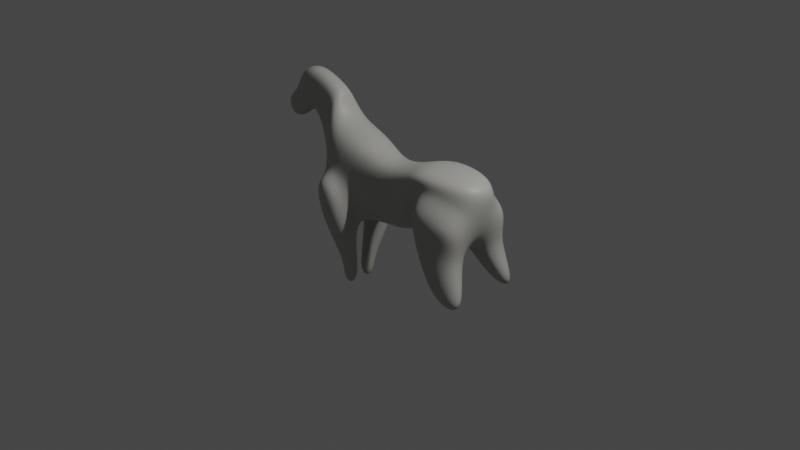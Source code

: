 # Source: horse.blend  (saved by Blender 3.5.10; exported with 4.5.12 LTS)
import bpy
from mathutils import Matrix  # noqa: F401  (used for matrix-valued properties, if any)

bpy.ops.wm.read_factory_settings(use_empty=True)
scene = bpy.context.scene
scene.name = 'Scene'

# ---- collections
col_collection = bpy.data.collections.new('Collection'); scene.collection.children.link(col_collection)

# ---- materials (node trees are filled in below, after node groups)
mat_material = bpy.data.materials.new('Material')
mat_material.alpha_threshold = 0.0
mat_material.use_transparent_shadow = False
mat_material.roughness = 0.5
mat_material.line_color = (0.0, 0.0, 0.0, 1.0)

# ---- material node trees
mat_material.use_nodes = True; mat_material.node_tree.nodes.clear()
_N = mat_material.node_tree.nodes; _L = mat_material.node_tree.links
n0 = _N.new('ShaderNodeOutputMaterial'); n0.name = 'Material Output'; n0.location = (300, 300)
n1 = _N.new('ShaderNodeBsdfPrincipled'); n1.name = 'Principled BSDF'; n1.location = (10, 300)
n1.distribution = 'GGX'
n1.subsurface_method = 'RANDOM_WALK_SKIN'
n1.inputs[0].default_value = (0.4621, 0.4564, 0.4287, 1.0)
n1.inputs[3].default_value = 1.45
n1.inputs[27].default_value = (0.0, 0.0, 0.0, 1.0)
n1.inputs[28].default_value = 1.0
_L.new(n1.outputs[0], n0.inputs[0])
n0.is_active_output = True

# ---- world
world_world = bpy.data.worlds.new('World'); scene.world = world_world
world_world.use_nodes = True; world_world.node_tree.nodes.clear()
_N = world_world.node_tree.nodes; _L = world_world.node_tree.links
n0 = _N.new('ShaderNodeOutputWorld'); n0.name = 'World Output'; n0.location = (300, 300)
n1 = _N.new('ShaderNodeBackground'); n1.name = 'Background'; n1.location = (10, 300)
n1.inputs[0].default_value = (0.05088, 0.05088, 0.05088, 1.0)
_L.new(n1.outputs[0], n0.inputs[0])
n0.is_active_output = True
world_world.color = (0.05088, 0.05088, 0.05088)
world_world.use_sun_shadow = False
world_world.sun_shadow_jitter_overblur = 0.0

# ---- cameras
cam_camera = bpy.data.cameras.new('Camera')
cam_camera.clip_end = 100.0
cam_camera.ortho_scale = 7.314

# ---- lights
light_light = bpy.data.lights.new('Light', 'POINT')
light_light.transmission_factor = 0.0
light_light.energy = 1000.0
light_light.shadow_soft_size = 0.1
light_light.shadow_maximum_resolution = 0.006
light_light.use_absolute_resolution = True

# ---- meshes
me_cube = bpy.data.meshes.new('Cube')
me_cube.from_pydata([(1.0, 0.6472, 1.0), (1.0, 0.2864, -0.4112), (1.0, -0.6472, 1.0), (1.0, -0.2864, -0.4112), (-0.8702, 0.6472, 1.056), (-1.0, 0.3194, -1.0), (-0.8702, -0.6472, 1.056), (-1.0, -0.3194, -1.0), (2.464, 0.5506, 1.0), (2.138, 0.1898, -0.7614), (2.464, -0.5506, 1.0), (2.138, -0.1898, -0.7614), (-0.1747, 0.3933, -0.8896), (-0.1747, -0.3933, 0.6369), (-0.1747, -0.3933, -0.8896), (-0.1747, 0.3933, 0.6369), (-1.815, 0.3194, -0.8323), (-1.815, -0.3194, -0.8323), (-1.655, -0.6472, 1.262), (-1.655, 0.6472, 1.262), (0.5885, -0.5583, -0.7143), (0.5885, 0.5583, 0.8728), (0.5885, 0.5583, -0.7143), (0.5885, -0.5583, 0.8728), (-2.564, 0.3172, 0.9673), (-2.564, -0.2062, 0.9673), (-1.964, -0.2062, 1.89), (-1.964, 0.3172, 1.89), (-2.874, 0.3172, 1.15), (-2.874, -0.2062, 1.15), (-2.867, -0.2062, 2.251), (-2.867, 0.3172, 2.251), (-3.259, 0.2554, 0.8931), (-3.259, -0.1444, 0.8931), (-3.313, -0.1444, 1.627), (-3.313, 0.2554, 1.627), (-3.805, 0.1489, 0.8365), (-3.805, -0.03798, 0.8365), (-3.869, -0.03798, 1.18), (-3.869, 0.1489, 1.18), (-3.428, 0.1948, 0.7954), (-3.428, -0.0838, 0.7954), (-3.719, 0.1206, 0.8004), (-3.719, -0.009637, 0.8004), (1.0, 0.6472, 0.8467), (-1.227, -0.6472, 0.1311), (1.0, -0.6472, 0.8467), (-1.227, 0.6472, 0.1311), (2.464, 0.5506, 0.4504), (2.464, -0.5506, 0.4504), (-0.1747, 0.3933, -0.1263), (-0.1747, -0.3933, -0.1263), (-1.907, -0.6472, 0.1311), (-1.907, 0.6472, 0.1311), (0.5885, -0.5583, 0.07925), (0.5885, 0.5583, 0.07925), (-2.264, -0.2062, 1.429), (-2.264, 0.3172, 1.429), (-2.871, -0.2062, 1.7), (-2.871, 0.3172, 1.7), (-3.464, -0.1444, 1.26), (-3.464, 0.2554, 1.26), (-3.901, -0.03798, 1.008), (-3.901, 0.1489, 1.008), (-3.313, 0.2863, 1.939), (-3.313, -0.1753, 1.939), (-3.067, -0.1753, 1.022), (-3.067, 0.2863, 1.022), (-3.168, 0.2863, 1.48), (-3.168, -0.1753, 1.48), (-2.158, -0.3344, -0.4653), (-2.158, 0.4131, -0.4653), (-1.874, 0.4131, 1.708), (-1.874, -0.3344, 1.708), (-2.16, 0.4131, 1.052), (-2.16, -0.3344, 1.052), (1.026, 1.046, 0.3963), (1.026, 1.046, -0.2074), (1.026, -1.046, 0.3963), (1.026, -1.046, -0.2074), (2.49, 0.949, 0.0), (2.164, 0.949, -0.5576), (2.49, -0.949, 0.0), (2.164, -0.949, -0.5576), (1.807, -0.6819, -1.701), (2.715, -0.5853, -1.758), (2.715, 0.5853, -1.758), (1.807, 0.6819, -1.701), (1.833, -1.08, -1.701), (2.741, -0.9837, -1.758), (2.741, 0.9837, -1.758), (1.833, 1.08, -1.701), (-1.227, 1.062, 0.1311), (-1.0, 1.062, -1.0), (-1.907, 1.062, 0.1311), (-1.815, 1.062, -0.8323), (-1.0, -1.062, -1.0), (-1.815, -1.062, -0.8323), (-1.227, -1.062, 0.1311), (-1.907, -1.062, 0.1311), (-1.307, -0.1029, -2.157), (-1.647, -0.1029, -2.137), (-1.647, 0.1029, -2.137), (-1.307, 0.1029, -2.157), (-1.307, -0.4076, -2.157), (-1.647, -0.4076, -2.137), (-1.647, 0.4076, -2.137), (-1.307, 0.4076, -2.157), (-1.343, -0.1029, -2.777), (-1.684, -0.1029, -2.757), (-1.684, 0.1029, -2.757), (-1.343, 0.1029, -2.777), (-1.343, -0.4076, -2.777), (-1.684, -0.4076, -2.757), (-1.684, 0.4076, -2.757), (-1.343, 0.4076, -2.777)], [], [(15, 4, 6, 13), (51, 13, 6, 45), (5, 7, 17, 16), (22, 1, 3, 20), (83, 79, 88, 89), (55, 21, 0, 44), (48, 8, 10, 49), (44, 0, 8, 48), (3, 1, 9, 11), (0, 2, 10, 8), (47, 4, 15, 50), (5, 12, 14, 7), (54, 23, 13, 51), (21, 15, 13, 23), (71, 70, 25, 24), (6, 4, 19, 18), (47, 5, 93, 92), (45, 6, 18, 52), (0, 21, 23, 2), (46, 2, 23, 54), (50, 15, 21, 55), (12, 22, 20, 14), (57, 24, 28, 59), (73, 72, 27, 26), (75, 73, 26, 56), (74, 71, 24, 57), (65, 64, 35, 34), (24, 25, 29, 28), (26, 27, 31, 30), (56, 26, 30, 58), (60, 34, 38, 62), (69, 65, 34, 60), (68, 67, 32, 61), (67, 66, 33, 32), (62, 38, 39, 63), (61, 32, 36, 63), (37, 36, 42, 43), (34, 35, 39, 38), (40, 41, 43, 42), (33, 37, 43, 41), (32, 33, 41, 40), (36, 32, 40, 42), (35, 61, 63, 39), (37, 62, 63, 36), (64, 68, 61, 35), (66, 69, 60, 33), (33, 60, 62, 37), (25, 56, 58, 29), (72, 74, 57, 27), (70, 75, 56, 25), (27, 57, 59, 31), (12, 50, 55, 22), (3, 46, 54, 20), (45, 52, 99, 98), (4, 47, 53, 19), (20, 54, 51, 14), (5, 47, 50, 12), (44, 48, 80, 76), (9, 48, 49, 11), (22, 55, 44, 1), (2, 46, 49, 10), (14, 51, 45, 7), (29, 58, 69, 66), (31, 59, 68, 64), (28, 29, 66, 67), (59, 28, 67, 68), (58, 30, 65, 69), (30, 31, 64, 65), (17, 52, 75, 70), (19, 53, 74, 72), (53, 16, 71, 74), (52, 18, 73, 75), (18, 19, 72, 73), (16, 17, 70, 71), (78, 79, 83, 82), (77, 76, 80, 81), (49, 46, 78, 82), (48, 9, 81, 80), (1, 77, 91, 87), (46, 3, 79, 78), (1, 44, 76, 77), (11, 49, 82, 83), (84, 85, 89, 88), (86, 87, 91, 90), (79, 3, 84, 88), (3, 11, 85, 84), (77, 81, 90, 91), (81, 9, 86, 90), (9, 1, 87, 86), (11, 83, 89, 85), (92, 93, 95, 94), (96, 98, 99, 97), (7, 45, 98, 96), (16, 53, 94, 95), (53, 47, 92, 94), (52, 17, 97, 99), (7, 96, 104, 100), (95, 93, 107, 106), (102, 106, 114, 110), (101, 100, 108, 109), (93, 5, 103, 107), (17, 7, 100, 101), (16, 95, 106, 102), (97, 17, 101, 105), (96, 97, 105, 104), (5, 16, 102, 103), (109, 108, 112, 113), (111, 110, 114, 115), (100, 104, 112, 108), (106, 107, 115, 114), (103, 102, 110, 111), (105, 101, 109, 113), (107, 103, 111, 115), (104, 105, 113, 112)])
me_cube.polygons.foreach_set('use_smooth', [True] * 114)
_uv = me_cube.uv_layers.new(name='UVMap')
_uv.uv.foreach_set('vector', [0.7718, 0.5, 0.875, 0.5, 0.875, 0.75, 0.7718, 0.75, 0.5, 0.8968, 0.625, 0.8968, 0.625, 1.0, 0.5, 1.0, 0.125, 0.5, 0.125, 0.75, 0.125, 0.75, 0.125, 0.5, 0.3236, 0.5, 0.375, 0.5, 0.375, 0.75, 0.3236, 0.75, 0.375, 0.75, 0.375, 0.75, 0.375, 0.75, 0.375, 0.75, 0.5, 0.4486, 0.625, 0.4486, 0.625, 0.5, 0.5, 0.5, 0.5, 0.5, 0.625, 0.5, 0.625, 0.75, 0.5, 0.75, 0.5, 0.5, 0.625, 0.5, 0.625, 0.5, 0.5, 0.5, 0.375, 0.75, 0.375, 0.5, 0.375, 0.5, 0.375, 0.75, 0.625, 0.5, 0.625, 0.75, 0.625, 0.75, 0.625, 0.5, 0.5, 0.25, 0.625, 0.25, 0.625, 0.3532, 0.5, 0.3532, 0.125, 0.5, 0.2282, 0.5, 0.2282, 0.75, 0.125, 0.75, 0.5, 0.8014, 0.625, 0.8014, 0.625, 0.8968, 0.5, 0.8968, 0.6764, 0.5, 0.7718, 0.5, 0.7718, 0.75, 0.6764, 0.75, 0.125, 0.5, 0.125, 0.75, 0.125, 0.75, 0.125, 0.5, 0.875, 0.75, 0.875, 0.5, 0.875, 0.5, 0.875, 0.75, 0.5, 0.25, 0.375, 0.25, 0.375, 0.25, 0.5, 0.25, 0.5, 1.0, 0.625, 1.0, 0.625, 1.0, 0.5, 1.0, 0.625, 0.5, 0.6764, 0.5, 0.6764, 0.75, 0.625, 0.75, 0.5, 0.75, 0.625, 0.75, 0.625, 0.8014, 0.5, 0.8014, 0.5, 0.3532, 0.625, 0.3532, 0.625, 0.4486, 0.5, 0.4486, 0.2282, 0.5, 0.3236, 0.5, 0.3236, 0.75, 0.2282, 0.75, 0.5, 0.25, 0.375, 0.25, 0.375, 0.25, 0.5, 0.25, 0.875, 0.75, 0.875, 0.5, 0.875, 0.5, 0.875, 0.75, 0.5, 1.0, 0.625, 1.0, 0.625, 1.0, 0.5, 1.0, 0.5, 0.25, 0.375, 0.25, 0.375, 0.25, 0.5, 0.25, 0.875, 0.75, 0.875, 0.5, 0.875, 0.5, 0.875, 0.75, 0.125, 0.5, 0.125, 0.75, 0.125, 0.75, 0.125, 0.5, 0.875, 0.75, 0.875, 0.5, 0.875, 0.5, 0.875, 0.75, 0.5, 1.0, 0.625, 1.0, 0.625, 1.0, 0.5, 1.0, 0.5, 1.0, 0.625, 1.0, 0.625, 1.0, 0.5, 1.0, 0.5, 1.0, 0.625, 1.0, 0.625, 1.0, 0.5, 1.0, 0.5, 0.25, 0.375, 0.25, 0.375, 0.25, 0.5, 0.25, 0.125, 0.5, 0.125, 0.75, 0.125, 0.75, 0.125, 0.5, 0.5, 0.0, 0.625, 0.0, 0.625, 0.25, 0.5, 0.25, 0.5, 0.25, 0.375, 0.25, 0.375, 0.25, 0.5, 0.25, 0.375, 0.0, 0.375, 0.25, 0.375, 0.25, 0.375, 0.0, 0.875, 0.75, 0.875, 0.5, 0.875, 0.5, 0.875, 0.75, 0.125, 0.5, 0.125, 0.75, 0.125, 0.75, 0.125, 0.5, 0.375, 1.0, 0.375, 1.0, 0.375, 1.0, 0.375, 1.0, 0.125, 0.5, 0.125, 0.75, 0.125, 0.75, 0.125, 0.5, 0.375, 0.25, 0.375, 0.25, 0.375, 0.25, 0.375, 0.25, 0.625, 0.25, 0.5, 0.25, 0.5, 0.25, 0.625, 0.25, 0.375, 0.0, 0.5, 0.0, 0.5, 0.25, 0.375, 0.25, 0.625, 0.25, 0.5, 0.25, 0.5, 0.25, 0.625, 0.25, 0.375, 1.0, 0.5, 1.0, 0.5, 1.0, 0.375, 1.0, 0.375, 1.0, 0.5, 1.0, 0.5, 1.0, 0.375, 1.0, 0.375, 1.0, 0.5, 1.0, 0.5, 1.0, 0.375, 1.0, 0.625, 0.25, 0.5, 0.25, 0.5, 0.25, 0.625, 0.25, 0.375, 1.0, 0.5, 1.0, 0.5, 1.0, 0.375, 1.0, 0.625, 0.25, 0.5, 0.25, 0.5, 0.25, 0.625, 0.25, 0.375, 0.3532, 0.5, 0.3532, 0.5, 0.4486, 0.375, 0.4486, 0.375, 0.75, 0.5, 0.75, 0.5, 0.8014, 0.375, 0.8014, 0.5, 1.0, 0.5, 1.0, 0.5, 1.0, 0.5, 1.0, 0.625, 0.25, 0.5, 0.25, 0.5, 0.25, 0.625, 0.25, 0.375, 0.8014, 0.5, 0.8014, 0.5, 0.8968, 0.375, 0.8968, 0.375, 0.25, 0.5, 0.25, 0.5, 0.3532, 0.375, 0.3532, 0.5, 0.5, 0.5, 0.5, 0.5, 0.5, 0.5, 0.5, 0.375, 0.5, 0.5, 0.5, 0.5, 0.75, 0.375, 0.75, 0.375, 0.4486, 0.5, 0.4486, 0.5, 0.5, 0.375, 0.5, 0.625, 0.75, 0.5, 0.75, 0.5, 0.75, 0.625, 0.75, 0.375, 0.8968, 0.5, 0.8968, 0.5, 1.0, 0.375, 1.0, 0.375, 1.0, 0.5, 1.0, 0.5, 1.0, 0.375, 1.0, 0.625, 0.25, 0.5, 0.25, 0.5, 0.25, 0.625, 0.25, 0.125, 0.5, 0.125, 0.75, 0.125, 0.75, 0.125, 0.5, 0.5, 0.25, 0.375, 0.25, 0.375, 0.25, 0.5, 0.25, 0.5, 1.0, 0.625, 1.0, 0.625, 1.0, 0.5, 1.0, 0.875, 0.75, 0.875, 0.5, 0.875, 0.5, 0.875, 0.75, 0.375, 1.0, 0.5, 1.0, 0.5, 1.0, 0.375, 1.0, 0.625, 0.25, 0.5, 0.25, 0.5, 0.25, 0.625, 0.25, 0.5, 0.25, 0.375, 0.25, 0.375, 0.25, 0.5, 0.25, 0.5, 1.0, 0.625, 1.0, 0.625, 1.0, 0.5, 1.0, 0.875, 0.75, 0.875, 0.5, 0.875, 0.5, 0.875, 0.75, 0.125, 0.5, 0.125, 0.75, 0.125, 0.75, 0.125, 0.5, 0.5, 0.75, 0.375, 0.75, 0.375, 0.75, 0.5, 0.75, 0.375, 0.5, 0.5, 0.5, 0.5, 0.5, 0.375, 0.5, 0.5, 0.75, 0.5, 0.75, 0.5, 0.75, 0.5, 0.75, 0.5, 0.5, 0.375, 0.5, 0.375, 0.5, 0.5, 0.5, 0.375, 0.5, 0.375, 0.5, 0.375, 0.5, 0.375, 0.5, 0.5, 0.75, 0.375, 0.75, 0.375, 0.75, 0.5, 0.75, 0.375, 0.5, 0.5, 0.5, 0.5, 0.5, 0.375, 0.5, 0.375, 0.75, 0.5, 0.75, 0.5, 0.75, 0.375, 0.75, 0.375, 0.75, 0.375, 0.75, 0.375, 0.75, 0.375, 0.75, 0.375, 0.5, 0.375, 0.5, 0.375, 0.5, 0.375, 0.5, 0.375, 0.75, 0.375, 0.75, 0.375, 0.75, 0.375, 0.75, 0.375, 0.75, 0.375, 0.75, 0.375, 0.75, 0.375, 0.75, 0.375, 0.5, 0.375, 0.5, 0.375, 0.5, 0.375, 0.5, 0.375, 0.5, 0.375, 0.5, 0.375, 0.5, 0.375, 0.5, 0.375, 0.5, 0.375, 0.5, 0.375, 0.5, 0.375, 0.5, 0.375, 0.75, 0.375, 0.75, 0.375, 0.75, 0.375, 0.75, 0.5, 0.25, 0.375, 0.25, 0.375, 0.25, 0.5, 0.25, 0.375, 1.0, 0.5, 1.0, 0.5, 1.0, 0.375, 1.0, 0.375, 1.0, 0.5, 1.0, 0.5, 1.0, 0.375, 1.0, 0.375, 0.25, 0.5, 0.25, 0.5, 0.25, 0.375, 0.25, 0.5, 0.25, 0.5, 0.25, 0.5, 0.25, 0.5, 0.25, 0.5, 1.0, 0.375, 1.0, 0.375, 1.0, 0.5, 1.0, 0.375, 1.0, 0.375, 1.0, 0.375, 1.0, 0.375, 1.0, 0.375, 0.25, 0.375, 0.25, 0.375, 0.25, 0.375, 0.25, 0.375, 0.25, 0.375, 0.25, 0.375, 0.25, 0.375, 0.25, 0.125, 0.75, 0.125, 0.75, 0.125, 0.75, 0.125, 0.75, 0.375, 0.25, 0.375, 0.25, 0.375, 0.25, 0.375, 0.25, 0.125, 0.75, 0.125, 0.75, 0.125, 0.75, 0.125, 0.75, 0.375, 0.25, 0.375, 0.25, 0.375, 0.25, 0.375, 0.25, 0.375, 1.0, 0.375, 1.0, 0.375, 1.0, 0.375, 1.0, 0.375, 1.0, 0.375, 1.0, 0.375, 1.0, 0.375, 1.0, 0.125, 0.5, 0.125, 0.5, 0.125, 0.5, 0.125, 0.5, 0.375, 1.0, 0.375, 1.0, 0.375, 1.0, 0.375, 1.0, 0.375, 0.25, 0.375, 0.25, 0.375, 0.25, 0.375, 0.25, 0.375, 1.0, 0.375, 1.0, 0.375, 1.0, 0.375, 1.0, 0.375, 0.25, 0.375, 0.25, 0.375, 0.25, 0.375, 0.25, 0.125, 0.5, 0.125, 0.5, 0.125, 0.5, 0.125, 0.5, 0.375, 1.0, 0.375, 1.0, 0.375, 1.0, 0.375, 1.0, 0.375, 0.25, 0.375, 0.25, 0.375, 0.25, 0.375, 0.25, 0.375, 1.0, 0.375, 1.0, 0.375, 1.0, 0.375, 1.0])
me_cube.materials.append(mat_material)
me_cube.use_mirror_y = True
me_cube.use_mirror_vertex_groups = False
me_cube.update()

# ---- objects
ob_cube = bpy.data.objects.new('Cube', me_cube)
ob_light = bpy.data.objects.new('Light', light_light)
ob_camera = bpy.data.objects.new('Camera', cam_camera)
ob_empty = bpy.data.objects.new('Empty', None)
ob_empty_001 = bpy.data.objects.new('Empty.001', None)
ob_empty_002 = bpy.data.objects.new('Empty.002', None)

# ---- transforms, parenting, visibility, modifiers, constraints
ob_cube.location = (0.05907, -4.321e-08, 0.3216)
ob_cube.scale = (0.4621, 0.4621, 0.4621)
ob_cube.lock_rotations_4d = False
ob_cube.empty_display_type = 'ARROWS'
ob_cube.lineart.crease_threshold = 0.0
ob_cube.use_mesh_mirror_y = True
_m = ob_cube.modifiers.new('Subdivision', 'SUBSURF')
_m.levels = 2
_m.render_levels = 3
ob_light.location = (4.076, 1.005, 5.904)
ob_light.rotation_euler = (0.6503, 0.05522, 1.866)
ob_light.lock_rotations_4d = False
ob_light.empty_display_type = 'ARROWS'
ob_light.color = (0.0, 0.0, 0.0, 0.0)
ob_light.lineart.crease_threshold = 0.0
ob_camera.location = (7.359, -6.926, 4.958)
ob_camera.rotation_euler = (1.109, 0.0, 0.8149)
ob_camera.lock_rotations_4d = False
ob_camera.empty_display_type = 'ARROWS'
ob_camera.color = (0.0, 0.0, 0.0, 0.0)
ob_camera.display_type = 'WIRE'
ob_camera.lineart.crease_threshold = 0.0
ob_empty.location = (-0.01361, -7.314e-09, 0.05444)
ob_empty.rotation_euler = (1.571, -0.0, -0.0)
ob_empty.empty_display_type = 'IMAGE'
ob_empty.empty_display_size = 5.0
ob_empty_001.location = (6.315, -4.809e-07, -2.045)
ob_empty_001.rotation_euler = (3.142, -0.0, -1.571)
ob_empty_001.scale = (0.928, 0.928, 0.928)
ob_empty_001.empty_display_type = 'IMAGE'
ob_empty_001.empty_display_size = 5.0
ob_empty_001.empty_image_offset = (-0.3688, 0.8543)
ob_empty_002.location = (-8.851, 0.3403, 1.489)
ob_empty_002.rotation_euler = (1.55, -2.225e-07, -0.03491)
ob_empty_002.empty_display_type = 'IMAGE'
ob_empty_002.empty_display_size = 5.0

# ---- collection membership
col_collection.objects.link(ob_cube)
col_collection.objects.link(ob_light)
col_collection.objects.link(ob_camera)
col_collection.objects.link(ob_empty)
col_collection.objects.link(ob_empty_001)
col_collection.objects.link(ob_empty_002)

# ---- scene / render settings (as saved in the file)
scene.camera = ob_camera
scene.frame_start = 1; scene.frame_end = 250; scene.frame_set(1)
scene.render.engine = 'BLENDER_EEVEE_NEXT'
scene.cycles.sampling_pattern = 'TABULATED_SOBOL'
scene.view_settings.view_transform = 'Filmic'
bpy.context.view_layer.update()

